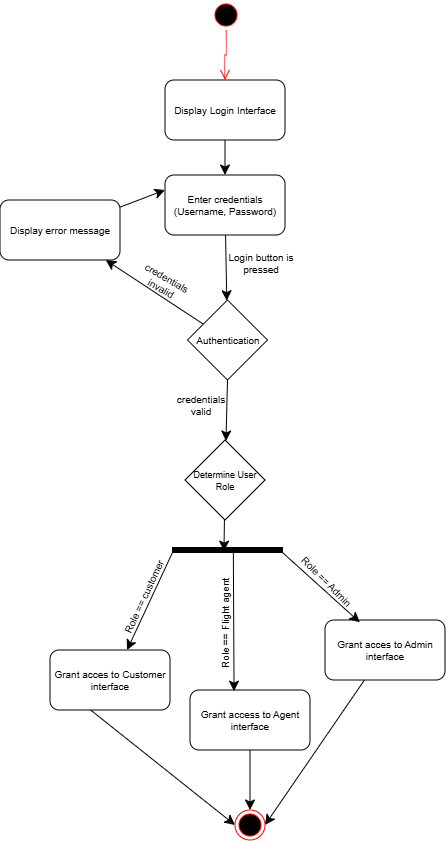

The diagram above was exported from draw.io. Its source (the exported page's mxGraphModel, read from the mxfile embedded in the PNG):
<mxGraphModel dx="754" dy="381" grid="1" gridSize="10" guides="1" tooltips="1" connect="1" arrows="1" fold="1" page="1" pageScale="1" pageWidth="850" pageHeight="1100" math="0" shadow="0">
  <root>
    <mxCell id="0" />
    <mxCell id="1" parent="0" />
    <mxCell id="L3qdUaJS_GTpcTCtqYEs-1" parent="1" style="ellipse;html=1;shape=startState;fillColor=#000000;strokeColor=#ff0000;fontSize=10;whiteSpace=wrap;" value="" vertex="1">
      <mxGeometry height="30" width="30" x="401" y="60" as="geometry" />
    </mxCell>
    <mxCell id="L3qdUaJS_GTpcTCtqYEs-2" edge="1" parent="1" source="L3qdUaJS_GTpcTCtqYEs-1" style="edgeStyle=orthogonalEdgeStyle;html=1;verticalAlign=bottom;endArrow=open;endSize=8;strokeColor=#ff0000;rounded=0;fontSize=10;curved=1;" target="L3qdUaJS_GTpcTCtqYEs-4" value="">
      <mxGeometry relative="1" as="geometry">
        <mxPoint x="415" y="115" as="targetPoint" />
      </mxGeometry>
    </mxCell>
    <mxCell id="L3qdUaJS_GTpcTCtqYEs-6" edge="1" parent="1" source="L3qdUaJS_GTpcTCtqYEs-4" style="edgeStyle=none;curved=1;rounded=0;orthogonalLoop=1;jettySize=auto;html=1;fontSize=10;startSize=8;endSize=8;" target="L3qdUaJS_GTpcTCtqYEs-5" value="">
      <mxGeometry relative="1" as="geometry" />
    </mxCell>
    <mxCell id="L3qdUaJS_GTpcTCtqYEs-4" parent="1" style="rounded=1;whiteSpace=wrap;html=1;fontSize=10;" value="Display Login Interface" vertex="1">
      <mxGeometry height="60" width="120" x="355" y="140" as="geometry" />
    </mxCell>
    <mxCell id="L3qdUaJS_GTpcTCtqYEs-8" edge="1" parent="1" source="L3qdUaJS_GTpcTCtqYEs-5" style="edgeStyle=none;curved=1;rounded=0;orthogonalLoop=1;jettySize=auto;html=1;fontSize=10;startSize=8;endSize=8;" target="L3qdUaJS_GTpcTCtqYEs-11" value="">
      <mxGeometry relative="1" as="geometry">
        <mxPoint x="415" y="360" as="targetPoint" />
      </mxGeometry>
    </mxCell>
    <mxCell id="L3qdUaJS_GTpcTCtqYEs-5" parent="1" style="whiteSpace=wrap;html=1;rounded=1;fontSize=10;" value="Enter credentials (Username, Password)" vertex="1">
      <mxGeometry height="60" width="120" x="355" y="235" as="geometry" />
    </mxCell>
    <mxCell id="L3qdUaJS_GTpcTCtqYEs-10" edge="1" parent="1" source="L3qdUaJS_GTpcTCtqYEs-11" style="edgeStyle=none;curved=1;rounded=0;orthogonalLoop=1;jettySize=auto;html=1;fontSize=10;startSize=8;endSize=8;exitX=0.5;exitY=1;exitDx=0;exitDy=0;" target="L3qdUaJS_GTpcTCtqYEs-20" value="">
      <mxGeometry relative="1" as="geometry">
        <mxPoint x="415" y="420" as="sourcePoint" />
        <mxPoint x="415" y="479.9999999999999" as="targetPoint" />
      </mxGeometry>
    </mxCell>
    <mxCell id="L3qdUaJS_GTpcTCtqYEs-19" edge="1" parent="1" source="L3qdUaJS_GTpcTCtqYEs-11" style="edgeStyle=none;curved=1;rounded=0;orthogonalLoop=1;jettySize=auto;html=1;fontSize=10;startSize=8;endSize=8;" target="L3qdUaJS_GTpcTCtqYEs-16">
      <mxGeometry relative="1" as="geometry" />
    </mxCell>
    <mxCell id="L3qdUaJS_GTpcTCtqYEs-11" parent="1" style="rhombus;whiteSpace=wrap;html=1;fontSize=10;" value="Authentication" vertex="1">
      <mxGeometry height="80" width="80" x="377.5" y="360" as="geometry" />
    </mxCell>
    <mxCell id="L3qdUaJS_GTpcTCtqYEs-12" parent="1" style="text;html=1;whiteSpace=wrap;strokeColor=none;fillColor=none;align=center;verticalAlign=middle;rounded=0;fontSize=10;" value="credentials valid" vertex="1">
      <mxGeometry height="30" width="60" x="361" y="450" as="geometry" />
    </mxCell>
    <mxCell id="L3qdUaJS_GTpcTCtqYEs-14" parent="1" style="text;html=1;whiteSpace=wrap;strokeColor=none;fillColor=none;align=center;verticalAlign=middle;rounded=0;fontSize=10;" value="Login button is pressed" vertex="1">
      <mxGeometry height="30" width="100" x="401" y="308" as="geometry" />
    </mxCell>
    <mxCell id="L3qdUaJS_GTpcTCtqYEs-17" edge="1" parent="1" source="L3qdUaJS_GTpcTCtqYEs-16" style="edgeStyle=none;curved=1;rounded=0;orthogonalLoop=1;jettySize=auto;html=1;entryX=0;entryY=0.25;entryDx=0;entryDy=0;fontSize=10;startSize=8;endSize=8;" target="L3qdUaJS_GTpcTCtqYEs-5">
      <mxGeometry relative="1" as="geometry" />
    </mxCell>
    <mxCell id="L3qdUaJS_GTpcTCtqYEs-16" parent="1" style="rounded=1;whiteSpace=wrap;html=1;fontSize=10;" value="Display error message" vertex="1">
      <mxGeometry height="60" width="120" x="190" y="260" as="geometry" />
    </mxCell>
    <mxCell id="L3qdUaJS_GTpcTCtqYEs-26" edge="1" parent="1" source="L3qdUaJS_GTpcTCtqYEs-20" style="edgeStyle=none;curved=1;rounded=0;orthogonalLoop=1;jettySize=auto;html=1;fontSize=10;startSize=8;endSize=8;entryX=0.724;entryY=0.532;entryDx=0;entryDy=0;entryPerimeter=0;" target="L3qdUaJS_GTpcTCtqYEs-25" value="">
      <mxGeometry relative="1" as="geometry" />
    </mxCell>
    <mxCell id="L3qdUaJS_GTpcTCtqYEs-20" parent="1" style="rhombus;whiteSpace=wrap;html=1;fontSize=10;" value="&lt;font style=&quot;font-size: 9px;&quot;&gt;Determine User Role&lt;/font&gt;" vertex="1">
      <mxGeometry height="80" width="80" x="375" y="499.9999999999999" as="geometry" />
    </mxCell>
    <mxCell id="L3qdUaJS_GTpcTCtqYEs-36" edge="1" parent="1" source="L3qdUaJS_GTpcTCtqYEs-21" style="edgeStyle=none;curved=1;rounded=0;orthogonalLoop=1;jettySize=auto;html=1;entryX=0;entryY=0.5;entryDx=0;entryDy=0;fontSize=10;startSize=8;endSize=8;exitX=0.336;exitY=0.996;exitDx=0;exitDy=0;exitPerimeter=0;" target="L3qdUaJS_GTpcTCtqYEs-35">
      <mxGeometry relative="1" as="geometry" />
    </mxCell>
    <mxCell id="L3qdUaJS_GTpcTCtqYEs-21" parent="1" style="rounded=1;whiteSpace=wrap;html=1;fontSize=10;" value="Grant acces to Customer interface" vertex="1">
      <mxGeometry height="60" width="120" x="240" y="710" as="geometry" />
    </mxCell>
    <mxCell id="L3qdUaJS_GTpcTCtqYEs-37" edge="1" parent="1" source="L3qdUaJS_GTpcTCtqYEs-23" style="edgeStyle=none;curved=1;rounded=0;orthogonalLoop=1;jettySize=auto;html=1;entryX=0.5;entryY=0;entryDx=0;entryDy=0;fontSize=10;startSize=8;endSize=8;exitX=0.5;exitY=1;exitDx=0;exitDy=0;" target="L3qdUaJS_GTpcTCtqYEs-35">
      <mxGeometry relative="1" as="geometry" />
    </mxCell>
    <mxCell id="L3qdUaJS_GTpcTCtqYEs-23" parent="1" style="rounded=1;whiteSpace=wrap;html=1;fontSize=10;" value="Grant access to Agent interface" vertex="1">
      <mxGeometry height="60" width="120" x="380" y="750" as="geometry" />
    </mxCell>
    <mxCell id="L3qdUaJS_GTpcTCtqYEs-38" edge="1" parent="1" source="L3qdUaJS_GTpcTCtqYEs-24" style="edgeStyle=none;curved=1;rounded=0;orthogonalLoop=1;jettySize=auto;html=1;entryX=1;entryY=0.5;entryDx=0;entryDy=0;fontSize=10;startSize=8;endSize=8;" target="L3qdUaJS_GTpcTCtqYEs-35">
      <mxGeometry relative="1" as="geometry" />
    </mxCell>
    <mxCell id="L3qdUaJS_GTpcTCtqYEs-24" parent="1" style="rounded=1;whiteSpace=wrap;html=1;fontSize=10;" value="Grant acces to Admin interface" vertex="1">
      <mxGeometry height="60" width="120" x="515" y="680" as="geometry" />
    </mxCell>
    <mxCell id="L3qdUaJS_GTpcTCtqYEs-25" parent="1" style="html=1;points=[];perimeter=orthogonalPerimeter;fillColor=strokeColor;rotation=90;fontSize=10;whiteSpace=wrap;" value="" vertex="1">
      <mxGeometry height="110" width="5" x="415" y="555" as="geometry" />
    </mxCell>
    <mxCell id="L3qdUaJS_GTpcTCtqYEs-27" parent="1" style="text;html=1;whiteSpace=wrap;strokeColor=none;fillColor=none;align=center;verticalAlign=middle;rounded=0;fontSize=10;rotation=30;" value="credentials invalid" vertex="1">
      <mxGeometry height="30" width="60" x="324" y="328" as="geometry" />
    </mxCell>
    <mxCell id="L3qdUaJS_GTpcTCtqYEs-28" edge="1" parent="1" source="L3qdUaJS_GTpcTCtqYEs-25" style="edgeStyle=none;curved=1;rounded=0;orthogonalLoop=1;jettySize=auto;html=1;entryX=0.642;entryY=0.001;entryDx=0;entryDy=0;entryPerimeter=0;fontSize=10;startSize=8;endSize=8;" target="L3qdUaJS_GTpcTCtqYEs-21">
      <mxGeometry relative="1" as="geometry" />
    </mxCell>
    <mxCell id="L3qdUaJS_GTpcTCtqYEs-29" edge="1" parent="1" source="L3qdUaJS_GTpcTCtqYEs-25" style="edgeStyle=none;curved=1;rounded=0;orthogonalLoop=1;jettySize=auto;html=1;entryX=0.367;entryY=0.02;entryDx=0;entryDy=0;entryPerimeter=0;fontSize=10;startSize=8;endSize=8;exitX=0.265;exitY=0.447;exitDx=0;exitDy=0;exitPerimeter=0;" target="L3qdUaJS_GTpcTCtqYEs-23">
      <mxGeometry relative="1" as="geometry" />
    </mxCell>
    <mxCell id="L3qdUaJS_GTpcTCtqYEs-30" edge="1" parent="1" source="L3qdUaJS_GTpcTCtqYEs-25" style="edgeStyle=none;curved=1;rounded=0;orthogonalLoop=1;jettySize=auto;html=1;entryX=0.29;entryY=0.039;entryDx=0;entryDy=0;entryPerimeter=0;fontSize=10;startSize=8;endSize=8;" target="L3qdUaJS_GTpcTCtqYEs-24">
      <mxGeometry relative="1" as="geometry" />
    </mxCell>
    <mxCell id="L3qdUaJS_GTpcTCtqYEs-31" parent="1" style="text;html=1;whiteSpace=wrap;strokeColor=none;fillColor=none;align=center;verticalAlign=middle;rounded=0;fontSize=10;rotation=-65;" value="Role == customer&amp;nbsp;" vertex="1">
      <mxGeometry height="30" width="85" x="292" y="640" as="geometry" />
    </mxCell>
    <mxCell id="L3qdUaJS_GTpcTCtqYEs-32" parent="1" style="text;whiteSpace=wrap;html=1;fontSize=10;rotation=-90;" value="&lt;span style=&quot;color: rgb(0, 0, 0); font-family: Helvetica; font-style: normal; font-variant-ligatures: normal; font-variant-caps: normal; font-weight: 400; letter-spacing: normal; orphans: 2; text-align: center; text-indent: 0px; text-transform: none; widows: 2; word-spacing: 0px; -webkit-text-stroke-width: 0px; white-space: normal; text-decoration-thickness: initial; text-decoration-style: initial; text-decoration-color: initial; float: none; display: inline !important;&quot;&gt;Role == Flight agent&amp;nbsp;&amp;nbsp;&lt;/span&gt;" vertex="1">
      <mxGeometry height="60" width="100" x="383" y="650" as="geometry" />
    </mxCell>
    <mxCell id="L3qdUaJS_GTpcTCtqYEs-33" parent="1" style="text;whiteSpace=wrap;html=1;fontSize=10;strokeColor=none;rotation=45;" value="&lt;span style=&quot;color: rgb(0, 0, 0); font-family: Helvetica; font-style: normal; font-variant-ligatures: normal; font-variant-caps: normal; font-weight: 400; letter-spacing: normal; orphans: 2; text-align: center; text-indent: 0px; text-transform: none; widows: 2; word-spacing: 0px; -webkit-text-stroke-width: 0px; white-space: normal; text-decoration-thickness: initial; text-decoration-style: initial; text-decoration-color: initial; float: none; display: inline !important;&quot;&gt;Role == Admin&lt;/span&gt;" vertex="1">
      <mxGeometry height="70" width="90" x="463" y="630" as="geometry" />
    </mxCell>
    <mxCell id="L3qdUaJS_GTpcTCtqYEs-35" parent="1" style="ellipse;html=1;shape=endState;fillColor=#000000;strokeColor=#ff0000;fontSize=10;whiteSpace=wrap;" value="" vertex="1">
      <mxGeometry height="30" width="30" x="425" y="870" as="geometry" />
    </mxCell>
  </root>
</mxGraphModel>